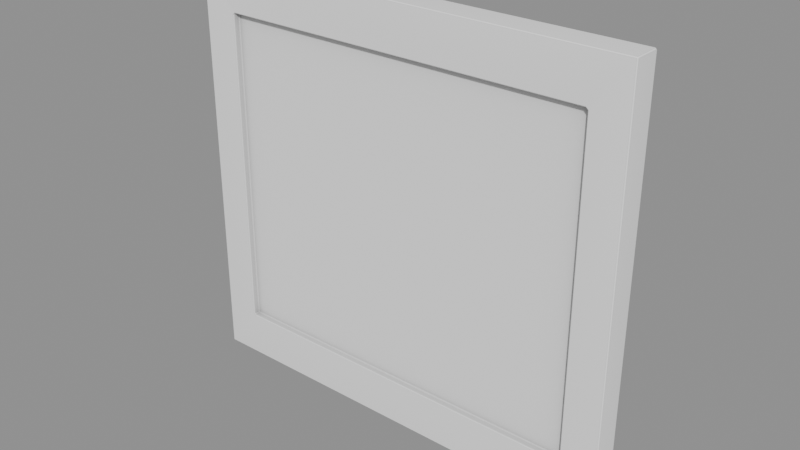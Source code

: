 # Source: WallStuff_Stuffs_stuff8.blend  (saved by Blender 5.2.45; exported with 4.5.12 LTS)
import bpy
from mathutils import Matrix  # noqa: F401  (used for matrix-valued properties, if any)

bpy.ops.wm.read_factory_settings(use_empty=True)
scene = bpy.context.scene
scene.name = 'Scene'

# ---- collections
col_wallstuff_stuffs_stuff8 = bpy.data.collections.new('WallStuff_Stuffs_stuff8'); scene.collection.children.link(col_wallstuff_stuffs_stuff8)

# ---- materials (node trees are filled in below, after node groups)
mat_ao_bake = bpy.data.materials.new('AO-bake')
mat_ao_bake.use_backface_culling_lightprobe_volume = False

# ---- node groups
ng_gltf_settings = bpy.data.node_groups.new('glTF Settings', 'ShaderNodeTree')
_s = ng_gltf_settings.interface.new_socket(name='Occlusion', in_out='INPUT', socket_type='NodeSocketFloat')
_s.subtype = 'FACTOR'
_s.default_value = 1.0
_s.min_value = 0.0
_s.max_value = 1.0
_N = ng_gltf_settings.nodes; _L = ng_gltf_settings.links
n0 = _N.new('NodeGroupInput'); n0.name = 'Group Input'; n0.location = (-200, 0)
n1 = _N.new('NodeGroupOutput'); n1.name = 'Group Output'; n1.location = (-2, -8)
n1.is_active_output = True

# ---- material node trees
mat_ao_bake.use_nodes = True; mat_ao_bake.node_tree.nodes.clear()
_N = mat_ao_bake.node_tree.nodes; _L = mat_ao_bake.node_tree.links
n0 = _N.new('ShaderNodeOutputMaterial'); n0.name = 'Material Output'; n0.location = (340, 260)
n1 = _N.new('ShaderNodeAmbientOcclusion'); n1.name = 'Ambient Occlusion'; n1.location = (-220, 200)
n1.inputs[1].default_value = 2.0
n2 = _N.new('ShaderNodeBsdfPrincipled'); n2.name = 'Principled BSDF'; n2.location = (60, 260)
n2.distribution = 'GGX'
n2.subsurface_method = 'BURLEY'
n2.inputs[3].default_value = 1.45
n2.inputs[27].default_value = (0.0, 0.0, 0.0, 1.0)
n2.inputs[28].default_value = 1.0
n3 = _N.new('ShaderNodeGroup'); n3.name = 'Group'; n3.location = (800, 260)
n3.width = 208
n3.node_tree = ng_gltf_settings
n3.inputs[0].default_value = 1.0
_L.new(n2.outputs[0], n0.inputs[0])
_L.new(n1.outputs[0], n2.inputs[0])
n0.is_active_output = True

# ---- meshes
me_plane_073 = bpy.data.meshes.new('Plane.073')
me_plane_073.from_pydata([(0.115, 0.0, 0.000707), (0.1143, 0.0, -1.192e-07), (0.09622, -0.0129, 0.02464), (0.09551, -0.0129, 0.02393), (0.09551, -0.01361, 0.02323), (0.09693, -0.01361, 0.02464), (0.1143, 0.0, 0.2136), (0.115, 0.0, 0.2129), (0.09622, -0.0129, 0.189), (0.09693, -0.01361, 0.189), (0.09551, -0.01361, 0.1904), (0.09551, -0.0129, 0.1897), (-0.1143, 0.0, -1.192e-07), (-0.115, 0.0, 0.000707), (-0.09551, -0.0129, 0.02393), (-0.09622, -0.0129, 0.02464), (-0.09693, -0.01361, 0.02464), (-0.09551, -0.01361, 0.02323), (-0.09551, -0.0129, 0.1897), (-0.09551, -0.01361, 0.1904), (-0.09693, -0.01361, 0.189), (-0.09622, -0.0129, 0.189), (-0.115, 0.0, 0.2129), (-0.1143, 0.0, 0.2136), (0.1143, -0.01361, 0.000707), (0.1143, -0.0129, -1.192e-07), (0.115, -0.0129, 0.000707), (0.115, -0.0129, 0.2129), (0.1143, -0.0129, 0.2136), (0.1143, -0.01361, 0.2129), (-0.1143, -0.0129, 0.2136), (-0.115, -0.0129, 0.2129), (-0.1143, -0.01361, 0.2129), (-0.1143, -0.01361, 0.000707), (-0.115, -0.0129, 0.000707), (-0.1143, -0.0129, -1.192e-07), (0.09622, -0.01079, 0.02464), (0.09551, -0.01008, 0.02464), (0.09551, -0.01079, 0.02393), (0.09622, -0.01079, 0.189), (0.09551, -0.01079, 0.1897), (0.09551, -0.01008, 0.189), (-0.09551, -0.01079, 0.1897), (-0.09622, -0.01079, 0.189), (-0.09551, -0.01008, 0.189), (-0.09551, -0.01079, 0.02393), (-0.09551, -0.01008, 0.02464), (-0.09622, -0.01079, 0.02464)], [], [(12, 1, 25, 35), (11, 18, 42, 40), (2, 8, 39, 36), (21, 15, 47, 43), (30, 28, 6, 23), (14, 3, 38, 45), (22, 13, 34, 31), (9, 5, 4, 24, 29), (46, 37, 41, 44), (4, 17, 16, 33, 24), (16, 20, 19, 32, 33), (19, 10, 9, 29, 32), (2, 3, 4, 5), (8, 9, 10, 11), (14, 15, 16, 17), (18, 19, 20, 21), (24, 25, 26), (27, 28, 29), (30, 31, 32), (33, 34, 35), (36, 37, 38), (39, 40, 41), (42, 43, 44), (45, 46, 47), (26, 27, 29, 24), (32, 29, 28, 30), (35, 25, 24, 33), (31, 34, 33, 32), (0, 26, 25, 1), (6, 28, 27, 7), (12, 35, 34, 13), (30, 23, 22, 31), (5, 9, 8, 2), (18, 11, 10, 19), (17, 4, 3, 14), (20, 16, 15, 21), (36, 39, 41, 37), (44, 41, 40, 42), (45, 38, 37, 46), (43, 47, 46, 44), (2, 36, 38, 3), (47, 15, 14, 45), (11, 40, 39, 8), (42, 18, 21, 43), (0, 7, 27, 26)])
me_plane_073.polygons.foreach_set('use_smooth', [True] * 45)
_k = set([(0, 26), (1, 25), (2, 3), (2, 5), (2, 8), (2, 36), (3, 4), (3, 14), (3, 38), (4, 5), (4, 17), (5, 9), (6, 28), (7, 27), (8, 9), (8, 11), (8, 39), (9, 10), (10, 11), (10, 19), (11, 18), (11, 40), (12, 35), (13, 34), (14, 15), (14, 17), (14, 45), (15, 16), (15, 21), (15, 47), (16, 17), (16, 20), (18, 19), (18, 21), (18, 42), (19, 20), (20, 21), (21, 43), (22, 31), (23, 30), (24, 25), (24, 26), (24, 29), (24, 33), (25, 26), (25, 35), (26, 27), (27, 28), (27, 29), (28, 29), (28, 30), (29, 32), (30, 31), (30, 32), (31, 32), (31, 34), (32, 33), (33, 34), (33, 35), (34, 35), (36, 37), (36, 38), (36, 39), (37, 38), (37, 41), (37, 46), (38, 45), (39, 40), (39, 41), (40, 41), (40, 42), (41, 44), (42, 43), (42, 44), (43, 44), (43, 47), (44, 46), (45, 46), (45, 47), (46, 47)])
me_plane_073.attributes.new('sharp_edge', 'BOOLEAN', 'EDGE').data.foreach_set('value', [ (min(e.vertices), max(e.vertices)) in _k for e in me_plane_073.edges])
_uv = me_plane_073.uv_layers.new(name='UVMap')
_uv.uv.foreach_set('vector', [0.7706, 0.3514, 0.7706, 0.3657, 0.7698, 0.3657, 0.7698, 0.3514, 0.8656, 0.6513, 0.8656, 0.6393, 0.8657, 0.6393, 0.8657, 0.6513, 0.8727, 0.6513, 0.8727, 0.641, 0.8728, 0.641, 0.8728, 0.6513, 0.8692, 0.641, 0.8692, 0.6512, 0.8691, 0.6512, 0.8691, 0.641, 0.7657, 0.3657, 0.7657, 0.3514, 0.7665, 0.3514, 0.7665, 0.3657, 0.8621, 0.6514, 0.8621, 0.6394, 0.8622, 0.6394, 0.8622, 0.6514, 0.7748, 0.3514, 0.7748, 0.3647, 0.774, 0.3647, 0.774, 0.3514, 0.7505, 0.3646, 0.7607, 0.3646, 0.7608, 0.3645, 0.7622, 0.3657, 0.749, 0.3657, 0.8587, 0.6394, 0.8587, 0.6513, 0.8484, 0.6513, 0.8484, 0.6394, 0.7608, 0.3645, 0.7608, 0.3526, 0.7607, 0.3525, 0.7622, 0.3514, 0.7622, 0.3657, 0.7607, 0.3525, 0.7505, 0.3525, 0.7504, 0.3526, 0.749, 0.3514, 0.7622, 0.3514, 0.7504, 0.3526, 0.7504, 0.3645, 0.7505, 0.3646, 0.749, 0.3657, 0.749, 0.3514, 0.8621, 0.6394, 0.8621, 0.6394, 0.862, 0.6394, 0.862, 0.6393, 0.8727, 0.641, 0.8726, 0.641, 0.8726, 0.6409, 0.8727, 0.641, 0.8692, 0.6513, 0.8692, 0.6512, 0.8693, 0.6512, 0.8693, 0.6513, 0.8692, 0.6409, 0.8693, 0.6409, 0.8693, 0.641, 0.8692, 0.641, 0.7622, 0.3657, 0.7623, 0.3657, 0.7622, 0.3657, 0.7657, 0.3514, 0.7657, 0.3514, 0.7656, 0.3514, 0.774, 0.3514, 0.774, 0.3514, 0.774, 0.3514, 0.7622, 0.3514, 0.7622, 0.3514, 0.7623, 0.3514, 0.8728, 0.6513, 0.8728, 0.6513, 0.8728, 0.6513, 0.8484, 0.6514, 0.8484, 0.6513, 0.8484, 0.6513, 0.8484, 0.6394, 0.8484, 0.6393, 0.8484, 0.6394, 0.8691, 0.6513, 0.8691, 0.6512, 0.8691, 0.6512, 0.7622, 0.3657, 0.749, 0.3657, 0.749, 0.3657, 0.7622, 0.3657, 0.7656, 0.3657, 0.7656, 0.3514, 0.7657, 0.3514, 0.7657, 0.3657, 0.7623, 0.3514, 0.7623, 0.3657, 0.7622, 0.3657, 0.7622, 0.3514, 0.749, 0.3514, 0.7622, 0.3514, 0.7622, 0.3514, 0.749, 0.3514, 0.5905, 0.7766, 0.5913, 0.7766, 0.5913, 0.7766, 0.5905, 0.7766, 0.7665, 0.3514, 0.7657, 0.3514, 0.7657, 0.3514, 0.7665, 0.3514, 0.7706, 0.3514, 0.7698, 0.3514, 0.7698, 0.3514, 0.7706, 0.3514, 0.774, 0.3514, 0.7748, 0.3514, 0.7748, 0.3514, 0.774, 0.3514, 0.8726, 0.6513, 0.8726, 0.641, 0.8727, 0.641, 0.8727, 0.6513, 0.7504, 0.3526, 0.7504, 0.3645, 0.7504, 0.3645, 0.7504, 0.3526, 0.862, 0.6514, 0.862, 0.6394, 0.8621, 0.6394, 0.8621, 0.6514, 0.8693, 0.641, 0.8693, 0.6512, 0.8692, 0.6512, 0.8692, 0.641, 0.8587, 0.6514, 0.8484, 0.6514, 0.8484, 0.6513, 0.8587, 0.6513, 0.8484, 0.6394, 0.8484, 0.6513, 0.8484, 0.6513, 0.8484, 0.6394, 0.8622, 0.6514, 0.8622, 0.6394, 0.8622, 0.6394, 0.8622, 0.6514, 0.8691, 0.641, 0.8691, 0.6512, 0.8691, 0.6512, 0.8691, 0.641, 0.8727, 0.6513, 0.8728, 0.6513, 0.8728, 0.6513, 0.8727, 0.6513, 0.8691, 0.6512, 0.8692, 0.6512, 0.8692, 0.6513, 0.8691, 0.6513, 0.8656, 0.6513, 0.8657, 0.6513, 0.8657, 0.6513, 0.8656, 0.6513, 0.8691, 0.6409, 0.8692, 0.6409, 0.8692, 0.641, 0.8691, 0.641, 0.5905, 0.7766, 0.5905, 0.7633, 0.5913, 0.7633, 0.5913, 0.7766])
_uv.active_render = True
_uv = me_plane_073.uv_layers.new(name='tile')
_uv.uv.foreach_set('vector', [0.0, 0.5021, 0.0, 0.9985, 0.0, 0.9985, 0.0, 0.5021, 0.0, 0.9245, 0.0, 0.5761, 0.0, 0.5761, 0.0, 0.9245, 0.0, 0.9258, 0.0, 0.9258, 0.0, 0.9258, 0.0, 0.9258, 0.0, 0.5748, 0.0, 0.5748, 0.0, 0.5748, 0.0, 0.5748, 0.0, 0.5021, 0.0, 0.9985, 0.0, 0.9985, 0.0, 0.5021, 0.0, 0.5761, 0.0, 0.9245, 0.0, 0.9245, 0.0, 0.5761, 0.0, 0.5006, 0.0, 0.5006, 0.0, 0.5006, 0.0, 0.5006, 0.0, 0.9286, 0.0, 0.9286, 0.0, 0.923, 0.0, 0.9972, 0.0, 0.9972, 0.0, 0.5761, 0.0, 0.9245, 0.0, 0.9245, 0.0, 0.5761, 0.0, 0.9255, 0.0, 0.5751, 0.0, 0.5742, 0.0, 0.5031, 0.0, 0.9975, 0.0, 0.572, 0.0, 0.572, 0.0, 0.5776, 0.0, 0.5034, 0.0, 0.5034, 0.0, 0.5751, 0.0, 0.9255, 0.0, 0.9264, 0.0, 0.9975, 0.0, 0.5031, 0.0, 0.9258, 0.0, 0.9245, 0.0, 0.9245, 0.0, 0.9286, 0.0, 0.9258, 0.0, 0.9258, 0.0, 0.9255, 0.0, 0.9245, 0.0, 0.5761, 0.0, 0.5748, 0.0, 0.5748, 0.0, 0.5751, 0.0, 0.5761, 0.0, 0.5761, 0.0, 0.572, 0.0, 0.5748, 0.0, 0.9985, 0.0, 0.9985, 0.0, 1.0, 0.0, 1.0, 0.0, 1.0, 0.0, 1.0, 0.0, 0.5021, 0.0, 0.5006, 0.0, 0.5021, 0.0, 0.5006, 0.0, 0.5006, 0.0, 0.5006, 0.0, 0.9258, 0.0, 0.9245, 0.0, 0.9245, 0.0, 0.9258, 0.0, 0.9245, 0.0, 0.9245, 0.0, 0.5761, 0.0, 0.5748, 0.0, 0.5761, 0.0, 0.5761, 0.0, 0.5761, 0.0, 0.5748, 0.0, 1.0, 0.0, 1.0, 0.0, 1.0, 0.0, 1.0, 0.0, 0.5021, 0.0, 0.9985, 0.0, 0.9985, 0.0, 0.5021, 0.0, 0.5021, 0.0, 0.9985, 0.0, 0.9985, 0.0, 0.5021, 0.0, 0.5006, 0.0, 0.5006, 0.0, 0.5006, 0.0, 0.5006, 0.0, 1.0, 0.0, 1.0, 0.0, 0.9985, 0.0, 0.9985, 0.0, 1.0, 0.0, 1.0, 0.0, 1.0, 0.0, 1.0, 0.0, 0.5021, 0.0, 0.5021, 0.0, 0.5006, 0.0, 0.5006, 0.0, 0.5021, 0.0, 0.5021, 0.0, 0.5006, 0.0, 0.5006, 0.0, 0.9286, 0.0, 0.9286, 0.0, 0.9258, 0.0, 0.9258, 0.0, 0.5761, 0.0, 0.9245, 0.0, 0.9255, 0.0, 0.5751, 0.0, 0.5751, 0.0, 0.9255, 0.0, 0.9245, 0.0, 0.5761, 0.0, 0.572, 0.0, 0.572, 0.0, 0.5748, 0.0, 0.5748, 0.0, 0.9258, 0.0, 0.9258, 0.0, 0.9245, 0.0, 0.9245, 0.0, 0.5761, 0.0, 0.9245, 0.0, 0.9245, 0.0, 0.5761, 0.0, 0.5761, 0.0, 0.9245, 0.0, 0.9245, 0.0, 0.5761, 0.0, 0.5748, 0.0, 0.5748, 0.0, 0.5761, 0.0, 0.5761, 0.0, 0.9258, 0.0, 0.9258, 0.0, 0.9245, 0.0, 0.9245, 0.0, 0.5748, 0.0, 0.5748, 0.0, 0.5761, 0.0, 0.5761, 0.0, 0.9245, 0.0, 0.9245, 0.0, 0.9258, 0.0, 0.9258, 0.0, 0.5761, 0.0, 0.5761, 0.0, 0.5748, 0.0, 0.5748, 0.0, 1.0, 0.0, 1.0, 0.0, 1.0, 0.0, 1.0])
me_plane_073.materials.append(mat_ao_bake)
me_plane_073.use_remesh_fix_poles = True
me_plane_073.use_remesh_preserve_attributes = False
me_plane_073.use_mirror_vertex_groups = False
me_plane_073.update()
me_plane_073.normals_split_custom_set([tuple(v) for v in zip(*[iter([-0.003068, -1.466e-07, -1.0, 0.003068, -1.473e-07, -1.0, 0.002996, -0.05181, -0.9987, -0.002996, -0.05181, -0.9987, -0.004002, -0.2434, -0.9699, 0.004037, -0.2434, -0.9699, 0.00313, -0.2427, -0.9701, 0.0, -0.2428, -0.9701, -0.9699, -0.2434, 0.004668, -0.9699, -0.2434, -0.004668, -0.9701, -0.2427, -0.00363, -0.9701, -0.2427, 0.00363, 0.9699, -0.2434, -0.00467, 0.9699, -0.2434, 0.004666, 0.9701, -0.2427, 0.003628, 0.9701, -0.2427, -0.003632, -0.002996, -0.05181, 0.9987, 0.002996, -0.05181, 0.9987, 0.003068, -1.466e-07, 1.0, -0.003068, -1.473e-07, 1.0, 0.004002, -0.2434, 0.9699, -0.004037, -0.2434, 0.9699, -0.00313, -0.2427, 0.9701, 0.0, -0.2428, 0.9701, -1.0, -1.58e-07, 0.003312, -1.0, -1.588e-07, -0.003303, -0.9987, -0.05179, -0.003222, -0.9987, -0.05179, 0.003231, -0.01433, -0.9999, -9.139e-05, -0.03427, -0.9994, 0.0002214, -9.147e-05, -0.9999, 0.01659, 0.01797, -0.9997, -0.01935, 0.01797, -0.9997, 0.01935, 0.003659, -1.0, 0.004251, -0.003659, -1.0, 0.004251, -0.003659, -1.0, -0.004251, 0.003659, -1.0, -0.004251, -9.147e-05, -0.9999, 0.01659, 0.0001553, -0.9996, 0.02775, 0.01433, -0.9999, 9.139e-05, -0.01797, -0.9997, -0.01935, 0.01797, -0.9997, -0.01935, 0.01433, -0.9999, 9.139e-05, 0.03427, -0.9994, -0.0002195, 9.239e-05, -0.9999, -0.01659, -0.01797, -0.9997, 0.01935, -0.01797, -0.9997, -0.01935, 9.239e-05, -0.9999, -0.01659, -0.0001554, -0.9996, -0.02775, -0.01433, -0.9999, -9.139e-05, 0.01797, -0.9997, 0.01935, -0.01797, -0.9997, 0.01935, -0.9699, -0.2434, 0.004639, -0.003986, -0.2433, 0.9699, -0.0001558, -0.9999, 0.01667, -0.03438, -0.9994, 0.0002538, -0.9699, -0.2434, -0.00461, -0.01436, -0.9999, -4.169e-05, -0.0001566, -0.9996, -0.02784, -0.003986, -0.2434, -0.9699, 0.004036, -0.2434, 0.9699, 0.9699, -0.2434, 0.004544, 0.01438, -0.9999, 5.993e-05, 0.0001225, -0.9996, 0.02778, 0.003993, -0.2434, -0.9699, 0.0001365, -0.9999, -0.01661, 0.03432, -0.9994, -0.0001875, 0.9699, -0.2434, -0.004602, 0.018, -0.9997, -0.01935, 0.002948, -0.05183, -0.9987, 0.9987, -0.05182, -0.003149, 0.9987, -0.05177, 0.003259, 0.002959, -0.05182, 0.9987, 0.01796, -0.9997, 0.01932, -0.002949, -0.05183, 0.9987, -0.9986, -0.05185, 0.003182, -0.01797, -0.9997, 0.01931, -0.01801, -0.9997, -0.01937, -0.9987, -0.05173, -0.003224, -0.002955, -0.0518, -0.9987, -0.9701, -0.2427, 0.003605, -0.003669, -1.0, 0.004264, -0.003088, -0.2428, 0.9701, -0.9701, -0.2427, -0.003559, -0.003096, -0.2428, -0.9701, -0.003677, -1.0, -0.004256, 0.003088, -0.2428, -0.9701, 0.9701, -0.2427, -0.003592, 0.003669, -1.0, -0.004264, 0.003166, -0.2428, 0.9701, 0.003748, -1.0, 0.004243, 0.9701, -0.2427, 0.003535, 0.9987, -0.05173, -0.003242, 0.9987, -0.05173, 0.003242, 0.01795, -0.9997, 0.01934, 0.01795, -0.9997, -0.01934, -0.01792, -0.9997, 0.01931, 0.01802, -0.9997, 0.01932, 0.002953, -0.05178, 0.9987, -0.003049, -0.05178, 0.9987, -0.002953, -0.05178, -0.9987, 0.003049, -0.05178, -0.9987, 0.01792, -0.9997, -0.01931, -0.01802, -0.9997, -0.01932, -0.9987, -0.05173, 0.003246, -0.9987, -0.05178, -0.003238, -0.01795, -0.9997, -0.01934, -0.01795, -0.9997, 0.01934, 1.0, -3.383e-05, -0.003284, 0.9987, -0.05179, -0.003191, 0.002952, -0.0518, -0.9987, 0.003044, -3.368e-05, -1.0, 0.003038, -3.384e-05, 1.0, 0.002946, -0.0518, 0.9987, 0.9987, -0.05179, 0.003196, 1.0, -3.367e-05, 0.003289, -0.003044, -3.384e-05, -1.0, -0.002952, -0.0518, -0.9987, -0.9987, -0.05179, -0.003191, -1.0, -3.367e-05, -0.003284, -0.002946, -0.0518, 0.9987, -0.003038, -3.368e-05, 1.0, -1.0, -3.383e-05, 0.003289, -0.9987, -0.05179, 0.003196, -0.03433, -0.9994, 0.0002291, -0.01435, -0.9999, -3.329e-05, -0.9699, -0.2434, -0.004679, -0.9699, -0.2434, 0.004679, 0.004014, -0.2434, -0.9699, -0.004014, -0.2434, -0.9699, -0.0001318, -0.9996, -0.02773, 0.0002333, -0.9999, -0.01656, 0.0001319, -0.9996, 0.02783, -3.321e-05, -0.9999, 0.01662, -0.004015, -0.2433, 0.9699, 0.004014, -0.2433, 0.9699, 0.03427, -0.9994, -0.0002294, 0.01431, -0.9999, 3.3e-05, 0.9699, -0.2434, 0.004677, 0.9699, -0.2434, -0.004681, -0.9701, -0.2427, 0.003625, -0.9701, -0.2427, 0.0, -0.003631, -1.0, -0.004256, -0.003622, -1.0, 0.0, 0.003679, -1.0, -0.00425, 0.0, -1.0, -0.004243, -0.003131, -0.2427, -0.9701, 0.0, -0.2427, -0.9701, 0.003131, -0.2427, 0.9701, 0.0, -0.2427, 0.9701, -0.003679, -1.0, 0.00425, 0.0, -1.0, 0.004243, 0.9701, -0.2427, -0.003626, 0.9701, -0.2426, -1.54e-06, 0.003682, -1.0, 0.004254, 0.003652, -1.0, -1.275e-06, -0.9699, -0.2435, 0.004657, -0.9701, -0.2427, 0.00361, -0.003098, -0.2428, 0.9701, -0.003978, -0.2434, 0.9699, 0.9701, -0.2428, 0.003498, 0.9699, -0.2434, 0.004551, 0.004084, -0.2435, 0.9699, 0.003163, -0.2427, 0.9701, -0.004003, -0.2435, -0.9699, -0.003082, -0.2427, -0.9701, -0.9701, -0.2428, -0.003626, -0.9699, -0.2434, -0.004632, 0.003099, -0.2428, -0.9701, 0.003979, -0.2434, -0.9699, 0.9699, -0.2435, -0.004656, 0.9701, -0.2427, -0.003609, 1.0, -1.58e-07, -0.003308, 1.0, -1.588e-07, 0.003308, 0.9987, -0.05179, 0.003227, 0.9987, -0.05179, -0.003227])] * 3)])

# ---- objects
ob_wall0_stuff8 = bpy.data.objects.new('wall0_stuff8', me_plane_073)

# ---- transforms, parenting, visibility, modifiers, constraints
ob_wall0_stuff8.location = (0.0, 0.0, 0.0)
ob_wall0_stuff8.lineart.crease_threshold = 0.0

# ---- collection membership
col_wallstuff_stuffs_stuff8.objects.link(ob_wall0_stuff8)

# ---- scene / render settings (as saved in the file)
scene.frame_start = 1; scene.frame_end = 250; scene.frame_set(1)
scene.render.engine = 'BLENDER_EEVEE_NEXT'
scene.render.bake_bias = 0.0
scene.render.bake_samples = 0
scene.render.compositor_device = 'GPU'
scene.eevee.use_volume_custom_range = False
scene.eevee.fast_gi_thickness_near = 0.1
scene.eevee.fast_gi_thickness_far = 0.0
scene.eevee.ray_tracing_options.screen_trace_thickness = 0.1
bpy.context.view_layer.update()

# ---- added for rendering (the .blend has no active camera and no usable light): camera, sun + grey world if the file has none
cam_auto = bpy.data.cameras.new('AutoCamera')
cam_auto.lens = 50.0
cam_auto.sensor_width = 36.0
cam_auto.clip_end = 1000.0
ob_auto_camera = bpy.data.objects.new('AutoCamera', cam_auto)
scene.collection.objects.link(ob_auto_camera)
ob_auto_camera.location = (0.290683, -0.355624, 0.339369)
ob_auto_camera.rotation_euler = (1.09748, -7.21219e-08, 0.694738)
scene.camera = ob_auto_camera
light_auto_sun = bpy.data.lights.new('AutoSun', 'SUN')
light_auto_sun.energy = 3.0
light_auto_sun.angle = 0.0523599
ob_auto_sun = bpy.data.objects.new('AutoSun', light_auto_sun)
scene.collection.objects.link(ob_auto_sun)
ob_auto_sun.rotation_euler = (0.872665, 0.174533, 0.523599)
if scene.world is None:
    world_auto = bpy.data.worlds.new('AutoWorld')
    world_auto.color = (0.3, 0.3, 0.3)
    scene.world = world_auto
bpy.context.view_layer.update()
